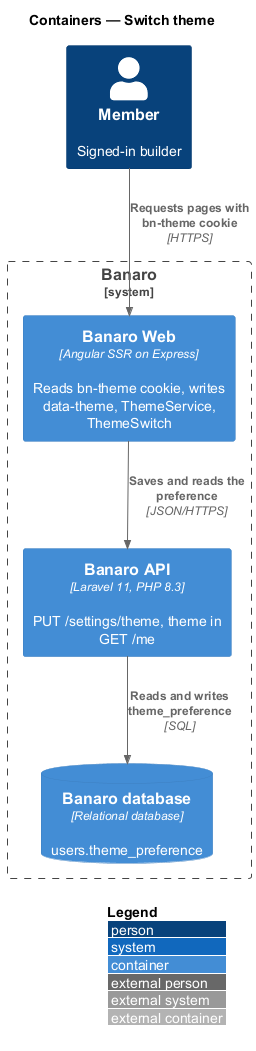

The diagram above was rendered by PlantUML. Its source (embedded in the PNG):
@startuml
!include <C4/C4_Container>
LAYOUT_WITH_LEGEND()
title Containers — Switch theme

Person(member, "Member", "Signed-in builder")

System_Boundary(banaro, "Banaro") {
  Container(web, "Banaro Web", "Angular SSR on Express", "Reads bn-theme cookie, writes data-theme, ThemeService, ThemeSwitch")
  Container(api, "Banaro API", "Laravel 11, PHP 8.3", "PUT /settings/theme, theme in GET /me")
  ContainerDb(db, "Banaro database", "Relational database", "users.theme_preference")
}

Rel(member, web, "Requests pages with bn-theme cookie", "HTTPS")
Rel(web, api, "Saves and reads the preference", "JSON/HTTPS")
Rel(api, db, "Reads and writes theme_preference", "SQL")
@enduml